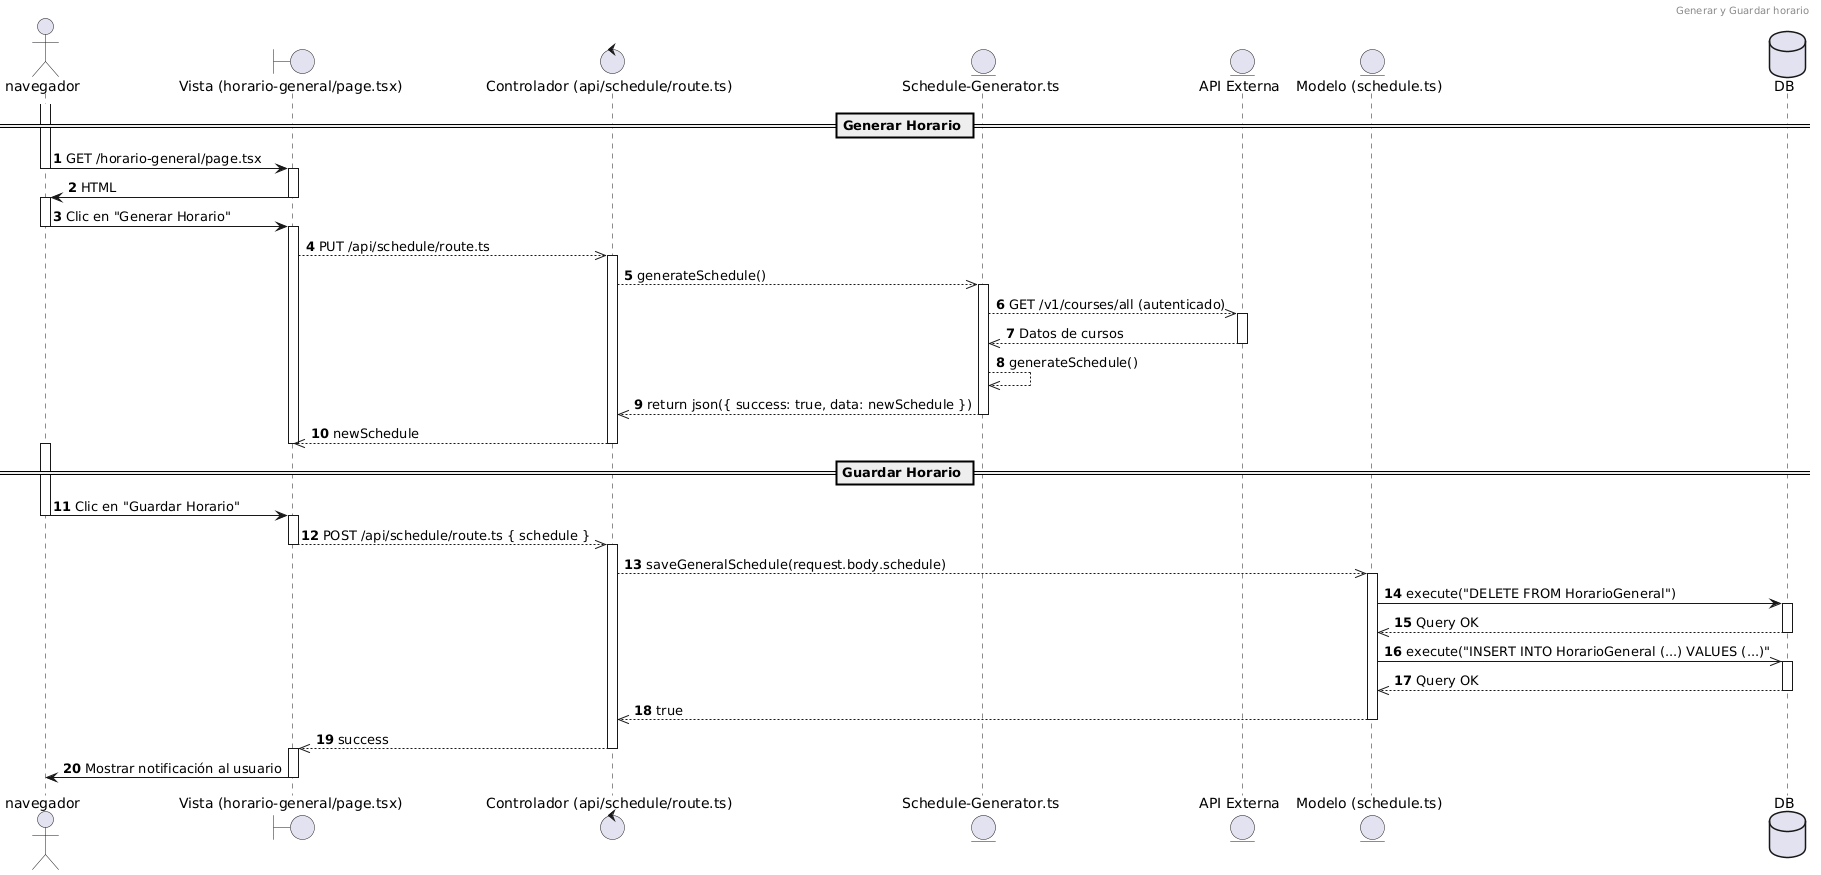

The diagram above was rendered by PlantUML. Its source (embedded in the PNG):
@startuml
header Generar y Guardar horario
autonumber

actor navegador
boundary "Vista (horario-general/page.tsx)" as vista_horario
control "Controlador (api/schedule/route.ts)" as api_horario
entity "Schedule-Generator.ts" as generador
entity "API Externa" as api_externa
entity "Modelo (schedule.ts)" as modelo_horario
database DB

== Generar Horario ==
activate navegador
navegador -> vista_horario: GET /horario-general/page.tsx
deactivate navegador
activate vista_horario
vista_horario -> navegador: HTML
deactivate vista_horario

activate navegador
navegador -> vista_horario: Clic en "Generar Horario"
deactivate navegador
activate vista_horario
vista_horario -->> api_horario: PUT /api/schedule/route.ts
activate api_horario
api_horario -->> generador: generateSchedule()
activate generador
generador -->> api_externa: GET /v1/courses/all (autenticado)
activate api_externa
api_externa -->> generador: Datos de cursos
deactivate api_externa
generador -->> generador: generateSchedule()
generador -->> api_horario:  return json({ success: true, data: newSchedule })
deactivate generador
api_horario -->> vista_horario:  newSchedule
deactivate api_horario
deactivate vista_horario



== Guardar Horario ==
activate navegador
navegador -> vista_horario: Clic en "Guardar Horario"
deactivate navegador
activate vista_horario
vista_horario -->> api_horario: POST /api/schedule/route.ts { schedule }
deactivate vista_horario
activate api_horario
api_horario -->> modelo_horario: saveGeneralSchedule(request.body.schedule)
activate modelo_horario
modelo_horario -> DB: execute("DELETE FROM HorarioGeneral")
activate DB
DB -->> modelo_horario: Query OK
deactivate DB

modelo_horario ->> DB: execute("INSERT INTO HorarioGeneral (...) VALUES (...)"
activate DB
DB -->> modelo_horario: Query OK
deactivate DB

modelo_horario -->> api_horario: true
deactivate modelo_horario
api_horario -->> vista_horario: success
deactivate api_horario
activate vista_horario
vista_horario -> navegador: Mostrar notificación al usuario
deactivate vista_horario
@enduml